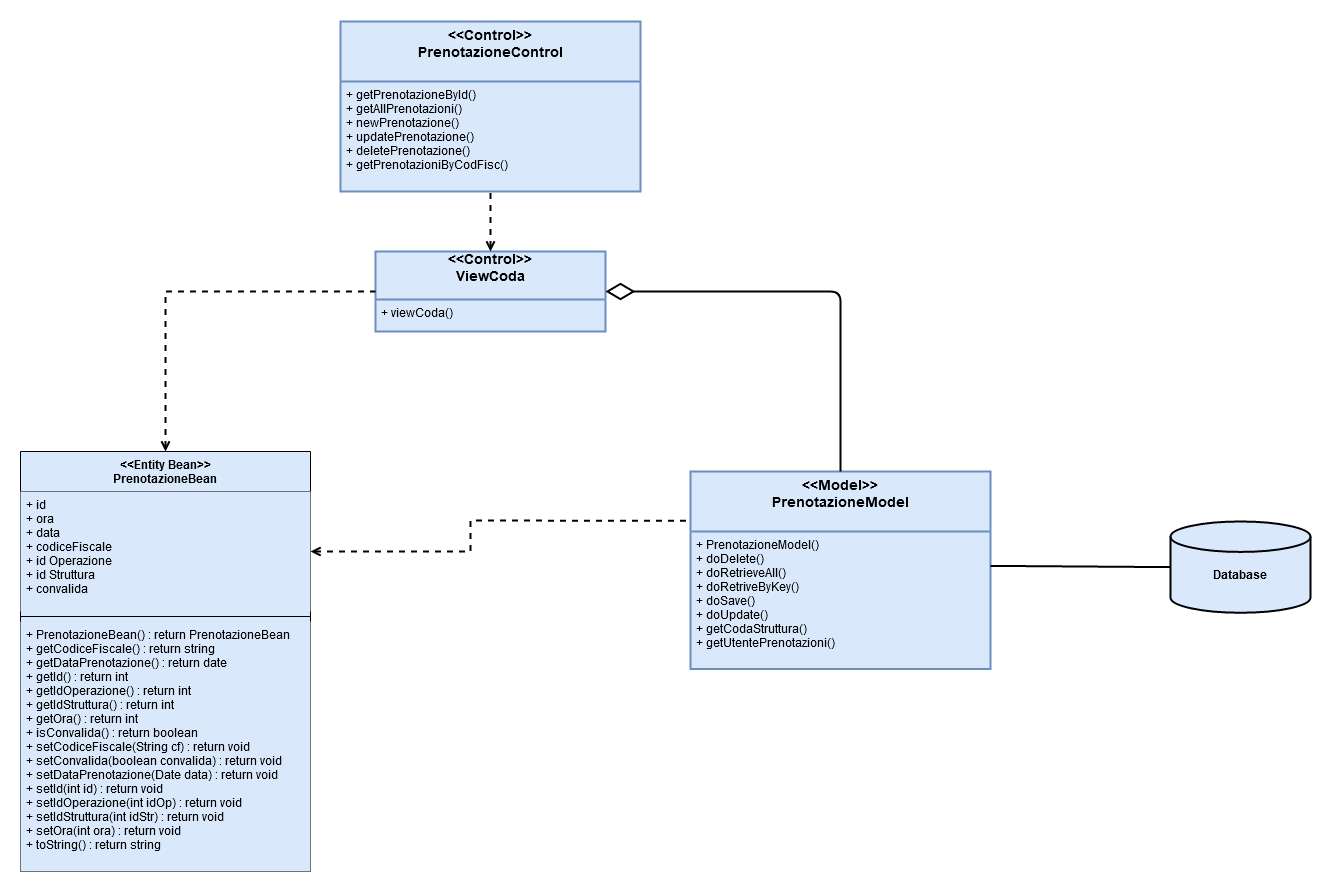

The diagram above was exported from draw.io. Its source (the exported page's mxGraphModel, read from the mxfile embedded in the PNG):
<mxGraphModel dx="2062" dy="1151" grid="1" gridSize="10" guides="1" tooltips="1" connect="1" arrows="1" fold="1" page="1" pageScale="1" pageWidth="827" pageHeight="1169" math="0" shadow="0">
  <root>
    <mxCell id="0" />
    <mxCell id="1" parent="0" />
    <mxCell id="Ss-HZqFwX27W1PKFU3cJ-11" value="&lt;&lt;Control&gt;&gt;&#10;PrenotazioneControl&#10;" style="swimlane;childLayout=stackLayout;horizontal=1;startSize=60;horizontalStack=0;rounded=0;fontSize=14;fontStyle=1;strokeWidth=2;resizeParent=0;resizeLast=1;shadow=0;dashed=0;align=center;strokeColor=#6c8ebf;swimlaneLine=1;swimlaneFillColor=#DAE8FC;fillColor=#DAE8FC;" vertex="1" parent="1">
      <mxGeometry x="330" y="20" width="300" height="170" as="geometry" />
    </mxCell>
    <mxCell id="Ss-HZqFwX27W1PKFU3cJ-12" value="+ getPrenotazioneById()&#10;+ getAllPrenotazioni()&#10;+ newPrenotazione()&#10;+ updatePrenotazione()&#10;+ deletePrenotazione()&#10;+ getPrenotazioniByCodFisc()&#10;" style="align=left;strokeColor=none;fillColor=none;spacingLeft=4;fontSize=12;verticalAlign=top;resizable=0;rotatable=0;part=1;labelBackgroundColor=none;" vertex="1" parent="Ss-HZqFwX27W1PKFU3cJ-11">
      <mxGeometry y="60" width="300" height="110" as="geometry" />
    </mxCell>
    <mxCell id="Ss-HZqFwX27W1PKFU3cJ-15" value="&lt;&lt;Model&gt;&gt;&#10;PrenotazioneModel&#10;" style="swimlane;childLayout=stackLayout;horizontal=1;startSize=60;horizontalStack=0;rounded=0;fontSize=14;fontStyle=1;strokeWidth=2;resizeParent=0;resizeLast=1;shadow=0;dashed=0;align=center;strokeColor=#6c8ebf;swimlaneLine=1;swimlaneFillColor=#DAE8FC;fillColor=#DAE8FC;" vertex="1" parent="1">
      <mxGeometry x="680" y="470" width="300" height="197.5" as="geometry" />
    </mxCell>
    <mxCell id="Ss-HZqFwX27W1PKFU3cJ-16" value="+ PrenotazioneModel()&#10;+ doDelete()&#10;+ doRetrieveAll()&#10;+ doRetriveByKey()&#10;+ doSave()&#10;+ doUpdate()&#10;+ getCodaStruttura()&#10;+ getUtentePrenotazioni()&#10;&#10;" style="align=left;strokeColor=none;fillColor=none;spacingLeft=4;fontSize=12;verticalAlign=top;resizable=0;rotatable=0;part=1;labelBackgroundColor=none;" vertex="1" parent="Ss-HZqFwX27W1PKFU3cJ-15">
      <mxGeometry y="60" width="300" height="137.5" as="geometry" />
    </mxCell>
    <mxCell id="Ss-HZqFwX27W1PKFU3cJ-18" value="&lt;&lt;Control&gt;&gt;&#10;ViewCoda&#10;" style="swimlane;childLayout=stackLayout;horizontal=1;startSize=48;horizontalStack=0;rounded=0;fontSize=14;fontStyle=1;strokeWidth=2;resizeParent=0;resizeLast=1;shadow=0;dashed=0;align=center;strokeColor=#6c8ebf;swimlaneLine=1;swimlaneFillColor=#DAE8FC;fillColor=#DAE8FC;" vertex="1" parent="1">
      <mxGeometry x="365" y="250" width="230" height="80" as="geometry" />
    </mxCell>
    <mxCell id="Ss-HZqFwX27W1PKFU3cJ-19" value="+ viewCoda()&#10;" style="align=left;strokeColor=none;fillColor=none;spacingLeft=4;fontSize=12;verticalAlign=top;resizable=0;rotatable=0;part=1;labelBackgroundColor=none;" vertex="1" parent="Ss-HZqFwX27W1PKFU3cJ-18">
      <mxGeometry y="48" width="230" height="32" as="geometry" />
    </mxCell>
    <mxCell id="Ss-HZqFwX27W1PKFU3cJ-20" value="" style="endArrow=none;dashed=1;html=1;entryX=0.5;entryY=1;entryDx=0;entryDy=0;exitX=0.5;exitY=0;exitDx=0;exitDy=0;endFill=0;startArrow=open;startFill=0;strokeWidth=2;rounded=0;" edge="1" parent="1" source="Ss-HZqFwX27W1PKFU3cJ-18" target="Ss-HZqFwX27W1PKFU3cJ-12">
      <mxGeometry width="50" height="50" relative="1" as="geometry">
        <mxPoint x="470" y="460" as="sourcePoint" />
        <mxPoint x="520" y="410" as="targetPoint" />
      </mxGeometry>
    </mxCell>
    <mxCell id="Ss-HZqFwX27W1PKFU3cJ-21" value="" style="endArrow=none;dashed=1;html=1;entryX=0;entryY=0.5;entryDx=0;entryDy=0;exitX=0.5;exitY=0;exitDx=0;exitDy=0;endFill=0;startArrow=open;startFill=0;strokeWidth=2;rounded=0;" edge="1" parent="1" source="Ss-HZqFwX27W1PKFU3cJ-25" target="Ss-HZqFwX27W1PKFU3cJ-18">
      <mxGeometry width="50" height="50" relative="1" as="geometry">
        <mxPoint x="160" y="470" as="sourcePoint" />
        <mxPoint x="480" y="190" as="targetPoint" />
        <Array as="points">
          <mxPoint x="155" y="290" />
        </Array>
      </mxGeometry>
    </mxCell>
    <mxCell id="Ss-HZqFwX27W1PKFU3cJ-22" value="" style="endArrow=none;dashed=1;html=1;entryX=0;entryY=0.25;entryDx=0;entryDy=0;exitX=1;exitY=0.5;exitDx=0;exitDy=0;endFill=0;startArrow=open;startFill=0;strokeWidth=2;rounded=0;" edge="1" parent="1" source="Ss-HZqFwX27W1PKFU3cJ-26" target="Ss-HZqFwX27W1PKFU3cJ-15">
      <mxGeometry width="50" height="50" relative="1" as="geometry">
        <mxPoint x="310" y="625" as="sourcePoint" />
        <mxPoint x="480" y="190" as="targetPoint" />
        <Array as="points">
          <mxPoint x="460" y="550" />
          <mxPoint x="460" y="519" />
        </Array>
      </mxGeometry>
    </mxCell>
    <mxCell id="Ss-HZqFwX27W1PKFU3cJ-25" value="&lt;&lt;Entity Bean&gt;&gt;&#10;PrenotazioneBean&#10;&#10;&#10;" style="swimlane;fontStyle=1;align=center;verticalAlign=top;childLayout=stackLayout;horizontal=1;startSize=40;horizontalStack=0;resizeParent=1;resizeParentMax=0;resizeLast=0;collapsible=1;marginBottom=0;rounded=0;labelBackgroundColor=none;fillColor=#DAE8FC;swimlaneFillColor=#DAE8FC;" vertex="1" parent="1">
      <mxGeometry x="10" y="450" width="290" height="420" as="geometry">
        <mxRectangle x="50" y="510" width="140" height="60" as="alternateBounds" />
      </mxGeometry>
    </mxCell>
    <mxCell id="Ss-HZqFwX27W1PKFU3cJ-26" value="+ id&#10;+ ora&#10;+ data&#10;+ codiceFiscale&#10;+ id Operazione&#10;+ id Struttura&#10;+ convalida&#10;&#10;&#10;" style="text;strokeColor=none;align=left;verticalAlign=top;spacingLeft=4;spacingRight=4;overflow=hidden;rotatable=0;points=[[0,0.5],[1,0.5]];portConstraint=eastwest;fillColor=#DAE8FC;" vertex="1" parent="Ss-HZqFwX27W1PKFU3cJ-25">
      <mxGeometry y="40" width="290" height="120" as="geometry" />
    </mxCell>
    <mxCell id="Ss-HZqFwX27W1PKFU3cJ-27" value="" style="line;strokeWidth=1;align=left;verticalAlign=top;spacingTop=-1;spacingLeft=3;spacingRight=3;rotatable=0;labelPosition=right;points=[];portConstraint=eastwest;fillColor=#DAE8FC;" vertex="1" parent="Ss-HZqFwX27W1PKFU3cJ-25">
      <mxGeometry y="160" width="290" height="10" as="geometry" />
    </mxCell>
    <mxCell id="Ss-HZqFwX27W1PKFU3cJ-28" value="+ PrenotazioneBean() : return PrenotazioneBean&#10;+ getCodiceFiscale() : return string&#10;+ getDataPrenotazione() : return date&#10;+ getId() : return int&#10;+ getIdOperazione() : return int&#10;+ getIdStruttura() : return int&#10;+ getOra() : return int&#10;+ isConvalida() : return boolean&#10;+ setCodiceFiscale(String cf) : return void&#10;+ setConvalida(boolean convalida) : return void&#10;+ setDataPrenotazione(Date data) : return void&#10;+ setId(int id) : return void&#10;+ setIdOperazione(int idOp) : return void&#10;+ setIdStruttura(int idStr) : return void&#10;+ setOra(int ora) : return void&#10;+ toString() : return string&#10;&#10;&#10;&#10;&#10;&#10;" style="text;strokeColor=none;align=left;verticalAlign=top;spacingLeft=4;spacingRight=4;overflow=hidden;rotatable=0;points=[[0,0.5],[1,0.5]];portConstraint=eastwest;fillColor=#DAE8FC;" vertex="1" parent="Ss-HZqFwX27W1PKFU3cJ-25">
      <mxGeometry y="170" width="290" height="250" as="geometry" />
    </mxCell>
    <mxCell id="Ss-HZqFwX27W1PKFU3cJ-30" value="" style="endArrow=diamondThin;endFill=0;endSize=24;html=1;strokeWidth=2;entryX=1;entryY=0.5;entryDx=0;entryDy=0;exitX=0.5;exitY=0;exitDx=0;exitDy=0;" edge="1" parent="1" source="Ss-HZqFwX27W1PKFU3cJ-15" target="Ss-HZqFwX27W1PKFU3cJ-18">
      <mxGeometry width="160" relative="1" as="geometry">
        <mxPoint x="720" y="520" as="sourcePoint" />
        <mxPoint x="880" y="520" as="targetPoint" />
        <Array as="points">
          <mxPoint x="830" y="290" />
        </Array>
      </mxGeometry>
    </mxCell>
    <mxCell id="Ss-HZqFwX27W1PKFU3cJ-32" value="&lt;div&gt;&lt;br&gt;&lt;/div&gt;&lt;div&gt;&lt;b&gt;Database&lt;/b&gt;&lt;/div&gt;" style="strokeWidth=2;html=1;shape=mxgraph.flowchart.database;whiteSpace=wrap;rounded=0;labelBackgroundColor=none;fillColor=#DAE8FC;align=center;" vertex="1" parent="1">
      <mxGeometry x="1160" y="520" width="140" height="91.25" as="geometry" />
    </mxCell>
    <mxCell id="Ss-HZqFwX27W1PKFU3cJ-33" value="" style="endArrow=none;html=1;strokeWidth=2;exitX=1;exitY=0.25;exitDx=0;exitDy=0;entryX=0;entryY=0.5;entryDx=0;entryDy=0;entryPerimeter=0;" edge="1" parent="1" source="Ss-HZqFwX27W1PKFU3cJ-16" target="Ss-HZqFwX27W1PKFU3cJ-32">
      <mxGeometry width="50" height="50" relative="1" as="geometry">
        <mxPoint x="1040" y="585" as="sourcePoint" />
        <mxPoint x="1090" y="535" as="targetPoint" />
      </mxGeometry>
    </mxCell>
  </root>
</mxGraphModel>